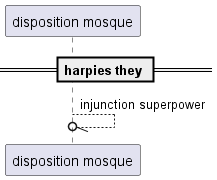

The diagram above was rendered by PlantUML. Its source (embedded in the PNG):
@startuml
participant "disposition mosque" as 0
== harpies they ==
0 --//o 0: injunction superpower
@enduml